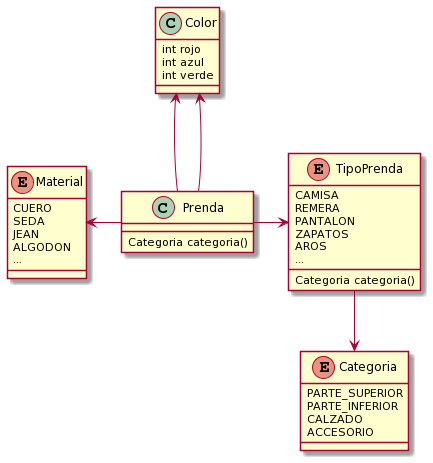

The diagram above was rendered by PlantUML. Its source (embedded in the PNG):
@startuml
Prenda-right->TipoPrenda
TipoPrenda-down->Categoria
Prenda-left->Material
Prenda-up->Color
Prenda-up->Color

enum TipoPrenda{
	CAMISA
	REMERA
	PANTALON
	ZAPATOS
	AROS
	...
	Categoria categoria()
}

enum Categoria{
	PARTE_SUPERIOR
	PARTE_INFERIOR
	CALZADO
	ACCESORIO
}

enum Material{
	CUERO
	SEDA
	JEAN
	ALGODON
	...
}

class Color{
int rojo
int azul
int verde
}

class Prenda{
	Categoria categoria()
}
@enduml